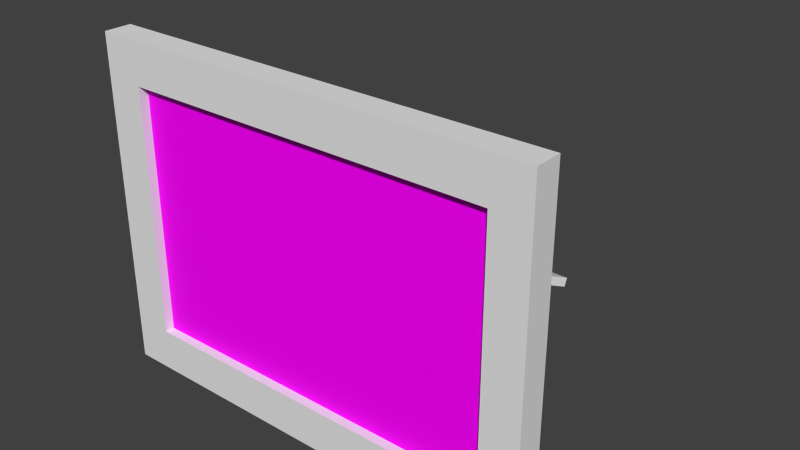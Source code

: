# Source: back_hall_photo10.blend  (saved by Blender 2.93.21; exported with 4.5.12 LTS)
import bpy
from mathutils import Matrix  # noqa: F401  (used for matrix-valued properties, if any)

bpy.ops.wm.read_factory_settings(use_empty=True)
scene = bpy.context.scene
scene.name = 'Scene'

# ---- collections
col_collection_5 = bpy.data.collections.new('Collection 5'); scene.collection.children.link(col_collection_5)
col_collection_20 = bpy.data.collections.new('Collection 20'); scene.collection.children.link(col_collection_20)

# ---- images (referenced by path relative to the original .blend; pixels are not part of the script)
import os
ASSET_DIR = os.environ.get("B2B_ASSET_DIR", "")  # directory of the original .blend (textures are referenced by path, not embedded)
HERE = os.path.dirname(os.path.abspath(__file__))  # packed textures are extracted next to this script under _unpacked/

def load_image(name, relpath, width, height, colorspace="sRGB"):
    """Load a texture the original file referenced (path relative to the .blend, or extracted next to this script)."""
    p = next((c for c in (os.path.join(HERE, relpath), os.path.join(ASSET_DIR, relpath)) if relpath and os.path.exists(c)), "")
    if p:
        img = bpy.data.images.load(p, check_existing=True)
        img.name = name
    else:  # same state as the original file: an image datablock whose file is absent (Cycles renders it pink)
        img = bpy.data.images.new(name, width, height)
        img.source = "FILE"
        img.filepath = "//" + (relpath or name)
    img.colorspace_settings.name = colorspace
    return img
img_walters_photo05_jpg = load_image('walters-photo05.jpg', 'materials/walters-photo05.jpg', 1024, 1024, 'sRGB')

# ---- materials (node trees are filled in below, after node groups)
mat_frame08 = bpy.data.materials.new('frame08')
mat_frame08.alpha_threshold = 0.0
mat_frame08.use_transparent_shadow = False
mat_frame08.roughness = 0.5
mat_frame08.specular_intensity = 0.02778
mat_back_hall_photo10_photo = bpy.data.materials.new('back_hall_photo10_photo')
mat_back_hall_photo10_photo.use_transparent_shadow = False

# ---- material node trees
mat_back_hall_photo10_photo.use_nodes = True; mat_back_hall_photo10_photo.node_tree.nodes.clear()
_N = mat_back_hall_photo10_photo.node_tree.nodes; _L = mat_back_hall_photo10_photo.node_tree.links
n0 = _N.new('ShaderNodeBsdfPrincipled'); n0.name = 'Principled BSDF'; n0.location = (10, 300)
n0.distribution = 'GGX'
n0.subsurface_method = 'BURLEY'
n0.inputs[3].default_value = 1.45
n0.inputs[13].default_value = 0.05909
n0.inputs[27].default_value = (0.0, 0.0, 0.0, 1.0)
n0.inputs[28].default_value = 1.0
n1 = _N.new('ShaderNodeOutputMaterial'); n1.name = 'Material Output'; n1.location = (300, 300)
n2 = _N.new('ShaderNodeTexImage'); n2.name = 'Image Texture'; n2.location = (-322, 304)
n2.image = img_walters_photo05_jpg
_L.new(n0.outputs[0], n1.inputs[0])
_L.new(n2.outputs[0], n0.inputs[0])
n1.is_active_output = True

# ---- world
world_world = bpy.data.worlds.new('World'); scene.world = world_world
world_world.color = (0.05088, 0.05088, 0.05088)
world_world.use_sun_shadow = False
world_world.sun_shadow_jitter_overblur = 0.0
world_world.cycles.sampling_method = 'NONE'
world_world.cycles.sample_map_resolution = 256

# ---- meshes
me_cube_001 = bpy.data.meshes.new('Cube.001')
me_cube_001.from_pydata([(-0.1361, -0.4455, -0.01534), (-0.1361, -0.4455, 0.01534), (-0.3408, 0.4455, -0.01534), (-0.3408, 0.4455, 0.01534), (0.1361, -0.4455, -0.01534), (0.1361, -0.4455, 0.01534), (0.3408, 0.4455, -0.01534), (0.3408, 0.4455, 0.01534)], [], [(0, 1, 3, 2), (2, 3, 7, 6), (6, 7, 5, 4), (4, 5, 1, 0), (2, 6, 4, 0), (7, 3, 1, 5)])
_uv = me_cube_001.uv_layers.new(name='UVMap')
_uv.uv.foreach_set('vector', [0.1024, 0.4727, 0.07729, 0.4727, 0.07729, 0.1183, 0.1024, 0.1183, 0.112, 0.1006, 0.112, 0.1183, 0.005734, 0.1183, 0.005734, 0.1006, 0.02034, 0.1183, 0.04545, 0.1183, 0.04545, 0.4727, 0.02034, 0.4727, 0.8813, 0.1146, 0.8813, 0.09692, 0.991, 0.09692, 0.991, 0.1146, 0.991, 0.469, 0.8813, 0.469, 0.8813, 0.1146, 0.991, 0.1146, 0.005734, 0.1183, 0.112, 0.1183, 0.112, 0.4727, 0.005734, 0.4727])
me_cube_001.materials.append(mat_frame08)
me_cube_001.use_remesh_preserve_volume = False
me_cube_001.use_remesh_preserve_attributes = False
me_cube_001.use_mirror_vertex_groups = False
me_cube_001.update()
me_cube = bpy.data.meshes.new('Cube')
me_cube.from_pydata([(-0.6352, -0.005669, -0.4258), (-0.6352, -0.005669, 0.4258), (-0.6352, 0.005669, -0.4258), (-0.6352, 0.005669, 0.4258), (0.6352, -0.005669, -0.4258), (0.6352, -0.005669, 0.4258), (0.6352, 0.005669, -0.4258), (0.6352, 0.005669, 0.4258)], [], [(0, 1, 3, 2), (2, 3, 7, 6), (6, 7, 5, 4), (4, 5, 1, 0), (2, 6, 4, 0), (7, 3, 1, 5)])
_uv = me_cube.uv_layers.new(name='UVMap')
_uv.uv.foreach_set('vector', [-0.6721, -3.532, -0.0007791, -3.532, -0.000779, -1.988, -0.6721, -1.988, -0.0007787, -0.9922, -0.000779, -1.988, 1.001, -1.988, 1.001, -0.9922, 1.672, -1.988, 1.001, -1.988, 1.001, -3.532, 1.672, -3.532, 1.001, 0.5522, 1.001, 1.548, -0.0007783, 1.548, -0.000778, 0.5522, -0.0007787, -0.9922, 1.001, -0.9922, 1.001, 0.5522, -0.000778, 0.5522, 1.001, -1.988, -0.000779, -1.988, -0.0007791, -3.532, 1.001, -3.532])
me_cube.materials.append(mat_back_hall_photo10_photo)
me_cube.use_remesh_preserve_volume = False
me_cube.use_remesh_preserve_attributes = False
me_cube.use_mirror_vertex_groups = False
me_cube.update()
me_plane_005 = bpy.data.meshes.new('Plane.005')
me_plane_005.from_pydata([(-0.0005052, 0.02324, 0.7651), (-0.000505, 0.02324, -0.7686), (1.147, 0.02324, 0.7651), (1.147, 0.02324, -0.7686), (1.002, 0.02324, 0.7651), (0.1433, 0.02324, 0.7651), (0.1433, 0.02324, -0.7686), (1.002, 0.02324, -0.7686), (-0.000505, 0.02324, 0.6371), (-0.0005049, 0.02324, -0.6356), (1.147, 0.02324, -0.6356), (1.147, 0.02324, 0.6371), (0.1433, 0.02324, -0.6356), (0.1433, 0.02324, 0.6371), (1.002, 0.02324, -0.6356), (1.002, 0.02324, 0.6371), (-0.0005052, -0.06971, 0.7651), (-0.000505, -0.06971, -0.7686), (1.147, -0.06971, 0.7651), (1.147, -0.06971, -0.7686), (1.002, -0.06971, 0.7651), (0.1433, -0.06971, 0.7651), (0.1433, -0.06971, -0.7686), (1.002, -0.06971, -0.7686), (-0.0005052, -0.06971, 0.6371), (-0.000505, -0.06971, -0.6356), (1.147, -0.06971, -0.6356), (1.147, -0.06971, 0.6371), (0.1433, -0.06971, -0.6356), (0.1433, -0.06971, 0.6371), (1.002, -0.06971, -0.6356), (1.002, -0.06971, 0.6371)], [], [(14, 10, 3, 7), (9, 12, 6, 1), (12, 14, 7, 6), (4, 2, 11, 15), (15, 11, 10, 14), (0, 5, 13, 8), (8, 13, 12, 9), (5, 4, 15, 13), (30, 23, 19, 26), (25, 17, 22, 28), (28, 22, 23, 30), (20, 31, 27, 18), (31, 30, 26, 27), (16, 24, 29, 21), (24, 25, 28, 29), (21, 29, 31, 20), (6, 7, 23, 22), (4, 5, 21, 20), (11, 2, 18, 27), (9, 1, 17, 25), (3, 10, 26, 19), (14, 12, 28, 30), (0, 8, 24, 16), (1, 6, 22, 17), (15, 14, 30, 31), (2, 4, 20, 18), (12, 13, 29, 28), (7, 3, 19, 23), (10, 11, 27, 26), (5, 0, 16, 21), (8, 9, 25, 24), (13, 15, 31, 29)])
_uv = me_plane_005.uv_layers.new(name='UVMap')
_uv.uv.foreach_set('vector', [0.8887, 0.9171, 0.9956, 0.9171, 0.9956, 0.9965, 0.8887, 0.9965, 0.005138, 0.9171, 0.09855, 0.9171, 0.09855, 0.9965, 0.005138, 0.9965, 0.09855, 0.9171, 0.8887, 0.9171, 0.8887, 0.9965, 0.09855, 0.9965, 0.8887, 0.004604, 0.9956, 0.004604, 0.9956, 0.081, 0.8887, 0.081, 0.8887, 0.081, 0.9956, 0.081, 0.9956, 0.9171, 0.8887, 0.9171, 0.005136, 0.004604, 0.09855, 0.004604, 0.09855, 0.081, 0.005136, 0.081, 0.005136, 0.081, 0.09855, 0.081, 0.09855, 0.9171, 0.005138, 0.9171, 0.09855, 0.004604, 0.8887, 0.004604, 0.8887, 0.081, 0.09855, 0.081, 0.8892, 0.08056, 0.8892, 0.0008965, 0.9959, 0.0008965, 0.9959, 0.08056, 0.002059, 0.08056, 0.002059, 0.0008965, 0.1015, 0.0008965, 0.1015, 0.08056, 0.1015, 0.08056, 0.1015, 0.0008965, 0.8892, 0.0008965, 0.8892, 0.08056, 0.8892, 0.9961, 0.8892, 0.9195, 0.9959, 0.9195, 0.9959, 0.9961, 0.8892, 0.9195, 0.8892, 0.08056, 0.9959, 0.08056, 0.9959, 0.9195, 0.002059, 0.9961, 0.00206, 0.9195, 0.1015, 0.9195, 0.1015, 0.9961, 0.00206, 0.9195, 0.002059, 0.08056, 0.1015, 0.08056, 0.1015, 0.9195, 0.1015, 0.9961, 0.1015, 0.9195, 0.8892, 0.9195, 0.8892, 0.9961, 0.9453, 0.03634, 0.9453, 0.2011, 0.9293, 0.2011, 0.9293, 0.03634, 0.9452, 0.5365, 0.9452, 0.7013, 0.9293, 0.7013, 0.9293, 0.5365, 0.9342, 0.4896, 0.9342, 0.5116, 0.9168, 0.5116, 0.9168, 0.4896, 0.9193, 0.4519, 0.9193, 0.4747, 0.92, 0.4747, 0.92, 0.4519, 0.9342, 0.226, 0.9342, 0.2489, 0.9168, 0.2489, 0.9168, 0.226, 0.9454, 0.5819, 0.9454, 0.4171, 0.9614, 0.4171, 0.9614, 0.5819, 0.9466, 0.726, 0.9466, 0.748, 0.9479, 0.748, 0.9479, 0.726, 0.9466, 0.01164, 0.9453, 0.03634, 0.9293, 0.03634, 0.9479, 0.01164, 0.9454, 0.8226, 0.9454, 0.5819, 0.9614, 0.5819, 0.9614, 0.8226, 0.9342, 0.5116, 0.9452, 0.5365, 0.9293, 0.5365, 0.9168, 0.5116, 0.9454, 0.4171, 0.9454, 0.1764, 0.9614, 0.1764, 0.9614, 0.4171, 0.9453, 0.2011, 0.9342, 0.226, 0.9168, 0.226, 0.9293, 0.2011, 0.9342, 0.2489, 0.9342, 0.4896, 0.9168, 0.4896, 0.9168, 0.2489, 0.9452, 0.7013, 0.9466, 0.726, 0.9479, 0.726, 0.9293, 0.7013, 0.9193, 0.2112, 0.9193, 0.4519, 0.92, 0.4519, 0.92, 0.2112, 0.9454, 0.1764, 0.9454, 0.01164, 0.9614, 0.01164, 0.9614, 0.1764])
me_plane_005.materials.append(mat_frame08)
me_plane_005.use_remesh_preserve_volume = False
me_plane_005.use_remesh_preserve_attributes = False
me_plane_005.use_mirror_vertex_groups = False
me_plane_005.update()

# ---- objects
ob_stand = bpy.data.objects.new('stand', me_cube_001)
ob_print = bpy.data.objects.new('print', me_cube)
ob_frame = bpy.data.objects.new('frame', me_plane_005)

# ---- transforms, parenting, visibility, modifiers, constraints
ob_stand.location = (0.0, 0.4167, -0.6689)
ob_stand.rotation_euler = (-0.4136, -0.0, 0.0)
ob_stand.lineart.crease_threshold = 0.0
ob_print.location = (0.0, -0.03206, -0.5768)
ob_print.lineart.crease_threshold = 0.0
ob_frame.location = (0.0, 0.0, 0.0)
ob_frame.rotation_euler = (-0.0, 1.571, 0.0)
ob_frame.lineart.crease_threshold = 0.0
_vg = ob_frame.vertex_groups.new(name='bedroom_sw_painting01_bone')
_vg.add([0, 1, 2, 3, 4, 5, 6, 7, 8, 9, 10, 11, 12, 13, 14, 15, 16, 17, 18, 19, 20, 21, 22, 23, 24, 25, 26, 27, 28, 29, 30, 31], 1.0, 'REPLACE')
_vg = ob_frame.vertex_groups.new(name='back_hall_painting05_bone')
for _i, _w in zip([0, 1, 2, 3, 4, 5, 6, 7, 8, 9, 10, 11, 12, 13, 14, 15, 16, 17, 18, 19, 20, 21, 22, 23, 24, 25, 26, 27, 28, 29, 30, 31], [1.0, 1.0, 1.0, 1.0, 1.0, 1.0, 1.0, 1.0, 1.0, 1.0, 1.0, 1.0, 1.0, 1.0, 1.0, 1.0, 1.0, 1.0, 1.0, 1.0, 1.0, 1.0, 1.0, 1.0, 1.0, 1.0, 1.0, 1.0, 1.0, 1.0, 1.0, 1.0]): _vg.add([_i], _w, 'REPLACE')
_m = ob_frame.modifiers.new('Armature', 'ARMATURE')

# ---- collection membership
col_collection_5.objects.link(ob_stand)
col_collection_5.objects.link(ob_print)
col_collection_5.objects.link(ob_frame)

# ---- scene / render settings (as saved in the file)
scene.frame_start = 1; scene.frame_end = 21; scene.frame_set(1)
scene.render.engine = 'BLENDER_EEVEE_NEXT'
scene.render.image_settings.color_mode = 'RGB'
scene.render.image_settings.compression = 90
scene.render.resolution_percentage = 50
scene.render.dither_intensity = 0.0
scene.render.bake_margin = 2
scene.cycles.use_denoising = False
scene.cycles.samples = 10
scene.cycles.sampling_pattern = 'TABULATED_SOBOL'
scene.cycles.light_sampling_threshold = 0.0
scene.cycles.use_adaptive_sampling = False
scene.cycles.use_light_tree = False
scene.cycles.blur_glossy = 0.0
scene.cycles.volume_bounces = 1
scene.cycles.pixel_filter_type = 'GAUSSIAN'
scene.cycles.sample_clamp_indirect = 0.0
scene.view_settings.view_transform = 'Standard'
bpy.context.view_layer.update()

# ---- added for rendering (the .blend has no active camera and no usable light): camera, sun
cam_auto = bpy.data.cameras.new('AutoCamera')
cam_auto.lens = 50.0
cam_auto.sensor_width = 36.0
cam_auto.clip_end = 1000.0
ob_auto_camera = bpy.data.objects.new('AutoCamera', cam_auto)
scene.collection.objects.link(ob_auto_camera)
ob_auto_camera.location = (1.95634, -1.96924, 0.993406)
ob_auto_camera.rotation_euler = (1.09748, -7.21219e-08, 0.694738)
scene.camera = ob_auto_camera
light_auto_sun = bpy.data.lights.new('AutoSun', 'SUN')
light_auto_sun.energy = 3.0
light_auto_sun.angle = 0.0523599
ob_auto_sun = bpy.data.objects.new('AutoSun', light_auto_sun)
scene.collection.objects.link(ob_auto_sun)
ob_auto_sun.rotation_euler = (0.872665, 0.174533, 0.523599)
bpy.context.view_layer.update()
